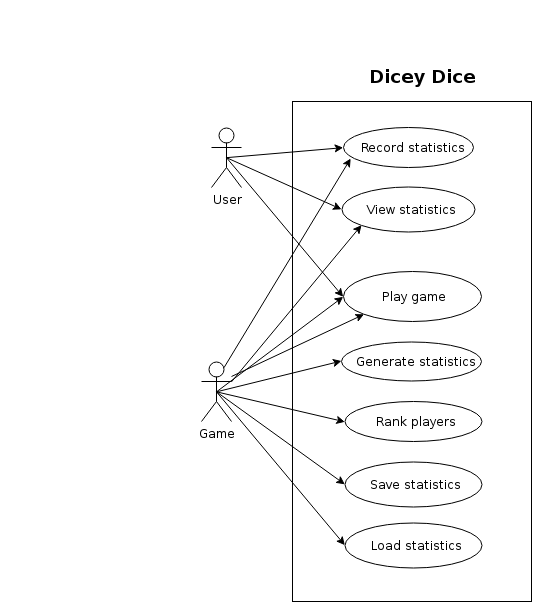

The diagram above was exported from draw.io. Its source (the exported page's mxGraphModel, read from the mxfile embedded in the PNG):
<mxGraphModel dx="1250" dy="553" grid="1" gridSize="10" guides="1" tooltips="1" connect="1" arrows="1" fold="1" page="1" pageScale="1" pageWidth="826" pageHeight="1169" background="#ffffff" math="0" shadow="0">
  <root>
    <mxCell id="0" />
    <mxCell id="1" parent="0" />
    <mxCell id="12dbf474d91719d1-6" value="" style="whiteSpace=wrap;html=1;" parent="1" vertex="1">
      <mxGeometry x="301" y="110" width="239" height="500" as="geometry" />
    </mxCell>
    <mxCell id="422df4a13f48b697-1" value="" style="text;html=1;strokeColor=none;fillColor=none;align=left;verticalAlign=middle;spacingTop=-1;spacingLeft=4;spacingRight=4;rotatable=0;labelPosition=right;points=[];portConstraint=eastwest;" parent="1" vertex="1">
      <mxGeometry x="10" y="10" width="20" height="14" as="geometry" />
    </mxCell>
    <object label="User" id="422df4a13f48b697-6">
      <mxCell style="shape=umlActor;verticalLabelPosition=bottom;labelBackgroundColor=#ffffff;verticalAlign=top;fontFamily=Helvetica;html=1;labelPosition=center;align=center;" parent="1" vertex="1">
        <mxGeometry x="220" y="136" width="30" height="60" as="geometry" />
      </mxCell>
    </object>
    <mxCell id="422df4a13f48b697-7" value="Game&lt;div&gt;&lt;br&gt;&lt;/div&gt;" style="shape=umlActor;verticalLabelPosition=bottom;labelBackgroundColor=#ffffff;verticalAlign=top;html=1;" parent="1" vertex="1">
      <mxGeometry x="210" y="370" width="30" height="60" as="geometry" />
    </mxCell>
    <mxCell id="422df4a13f48b697-9" value="Record statistics" style="ellipse;whiteSpace=wrap;html=1;" parent="1" vertex="1">
      <mxGeometry x="352" y="136" width="130" height="40" as="geometry" />
    </mxCell>
    <mxCell id="422df4a13f48b697-10" value="Generate statistics" style="ellipse;whiteSpace=wrap;html=1;" parent="1" vertex="1">
      <mxGeometry x="350" y="350" width="140" height="39" as="geometry" />
    </mxCell>
    <mxCell id="12dbf474d91719d1-7" style="rounded=0;html=1;exitX=0.5;exitY=0.5;exitPerimeter=0;entryX=0;entryY=0.5;jettySize=auto;orthogonalLoop=1;" parent="1" source="422df4a13f48b697-6" target="422df4a13f48b697-9" edge="1">
      <mxGeometry relative="1" as="geometry" />
    </mxCell>
    <mxCell id="12dbf474d91719d1-8" style="rounded=0;html=1;exitX=0.5;exitY=0.5;exitPerimeter=0;entryX=0;entryY=0.5;jettySize=auto;orthogonalLoop=1;" parent="1" source="422df4a13f48b697-7" target="422df4a13f48b697-10" edge="1">
      <mxGeometry relative="1" as="geometry" />
    </mxCell>
    <mxCell id="1444cf987857770d-5" value="View statistics" style="ellipse;whiteSpace=wrap;html=1;fontFamily=Helvetica;" parent="1" vertex="1">
      <mxGeometry x="350" y="195" width="133" height="45" as="geometry" />
    </mxCell>
    <mxCell id="1444cf987857770d-6" value="Rank players" style="ellipse;whiteSpace=wrap;html=1;fontFamily=Helvetica;" parent="1" vertex="1">
      <mxGeometry x="353" y="410" width="137" height="40" as="geometry" />
    </mxCell>
    <mxCell id="1444cf987857770d-11" value="&lt;h2&gt;Dicey Dice&lt;/h2&gt;" style="text;html=1;strokeColor=none;fillColor=none;align=center;verticalAlign=middle;whiteSpace=wrap;overflow=hidden;fontFamily=Helvetica;" parent="1" vertex="1">
      <mxGeometry x="360" y="60" width="140" height="40" as="geometry" />
    </mxCell>
    <mxCell id="2ce9ed484d584ccf-2" value="Play game" style="ellipse;whiteSpace=wrap;html=1;fontFamily=Helvetica;" parent="1" vertex="1">
      <mxGeometry x="352" y="280" width="138" height="50" as="geometry" />
    </mxCell>
    <mxCell id="2ce9ed484d584ccf-3" style="rounded=0;html=1;exitX=0.5;exitY=0.5;exitPerimeter=0;entryX=0;entryY=0.5;jettySize=auto;orthogonalLoop=1;" parent="1" source="422df4a13f48b697-6" target="2ce9ed484d584ccf-2" edge="1">
      <mxGeometry relative="1" as="geometry" />
    </mxCell>
    <mxCell id="2ce9ed484d584ccf-4" style="edgeStyle=none;rounded=0;html=1;exitX=0.5;exitY=0.5;exitPerimeter=0;entryX=0;entryY=0.5;jettySize=auto;orthogonalLoop=1;" parent="1" source="422df4a13f48b697-7" target="2ce9ed484d584ccf-2" edge="1">
      <mxGeometry relative="1" as="geometry" />
    </mxCell>
    <mxCell id="2ce9ed484d584ccf-7" value="Save statistics" style="ellipse;whiteSpace=wrap;html=1;fontFamily=Helvetica;" parent="1" vertex="1">
      <mxGeometry x="353" y="470" width="137" height="45" as="geometry" />
    </mxCell>
    <mxCell id="2ce9ed484d584ccf-9" style="edgeStyle=none;rounded=0;html=1;exitX=0.5;exitY=0.5;exitPerimeter=0;entryX=0;entryY=0.5;jettySize=auto;orthogonalLoop=1;" parent="1" source="422df4a13f48b697-7" target="2ce9ed484d584ccf-7" edge="1">
      <mxGeometry relative="1" as="geometry" />
    </mxCell>
    <mxCell id="2ce9ed484d584ccf-10" value="Load statistics" style="ellipse;whiteSpace=wrap;html=1;fontFamily=Helvetica;" parent="1" vertex="1">
      <mxGeometry x="353" y="531" width="137" height="45" as="geometry" />
    </mxCell>
    <mxCell id="2ce9ed484d584ccf-11" style="edgeStyle=none;rounded=0;html=1;exitX=0.5;exitY=0.5;exitPerimeter=0;entryX=0;entryY=0.5;jettySize=auto;orthogonalLoop=1;" parent="1" source="422df4a13f48b697-7" target="2ce9ed484d584ccf-10" edge="1">
      <mxGeometry relative="1" as="geometry" />
    </mxCell>
    <mxCell id="2ce9ed484d584ccf-13" style="edgeStyle=none;rounded=0;html=1;exitX=0.5;exitY=0.5;exitPerimeter=0;entryX=0;entryY=0.5;jettySize=auto;orthogonalLoop=1;" parent="1" source="422df4a13f48b697-7" target="1444cf987857770d-6" edge="1">
      <mxGeometry relative="1" as="geometry" />
    </mxCell>
    <mxCell id="2ce9ed484d584ccf-14" style="edgeStyle=none;rounded=0;html=1;exitX=0.5;exitY=0.5;exitPerimeter=0;entryX=0;entryY=0.5;jettySize=auto;orthogonalLoop=1;" parent="1" source="422df4a13f48b697-6" target="1444cf987857770d-5" edge="1">
      <mxGeometry relative="1" as="geometry" />
    </mxCell>
    <mxCell id="2" value="" style="endArrow=classic;html=1;fillColor=#05FFFF;entryX=0;entryY=1;" edge="1" parent="1" target="2ce9ed484d584ccf-2">
      <mxGeometry width="50" height="50" relative="1" as="geometry">
        <mxPoint x="240" y="385" as="sourcePoint" />
        <mxPoint x="280" y="330" as="targetPoint" />
      </mxGeometry>
    </mxCell>
    <mxCell id="3" value="" style="endArrow=classic;html=1;fillColor=#05FFFF;exitX=1;exitY=0.3333333333333333;exitPerimeter=0;entryX=0;entryY=1;" edge="1" parent="1" source="422df4a13f48b697-7" target="1444cf987857770d-5">
      <mxGeometry x="184" y="290" width="50" height="50" as="geometry">
        <mxPoint x="184" y="352" as="sourcePoint" />
        <mxPoint x="316" y="300" as="targetPoint" />
      </mxGeometry>
    </mxCell>
    <mxCell id="5" value="" style="endArrow=classic;html=1;fillColor=#05FFFF;exitX=0.75;exitY=0.1;exitPerimeter=0;entryX=0.055;entryY=0.777;entryPerimeter=0;" edge="1" parent="1" source="422df4a13f48b697-7" target="422df4a13f48b697-9">
      <mxGeometry width="50" height="50" relative="1" as="geometry">
        <mxPoint x="40" y="60" as="sourcePoint" />
        <mxPoint x="90" y="10" as="targetPoint" />
      </mxGeometry>
    </mxCell>
  </root>
</mxGraphModel>